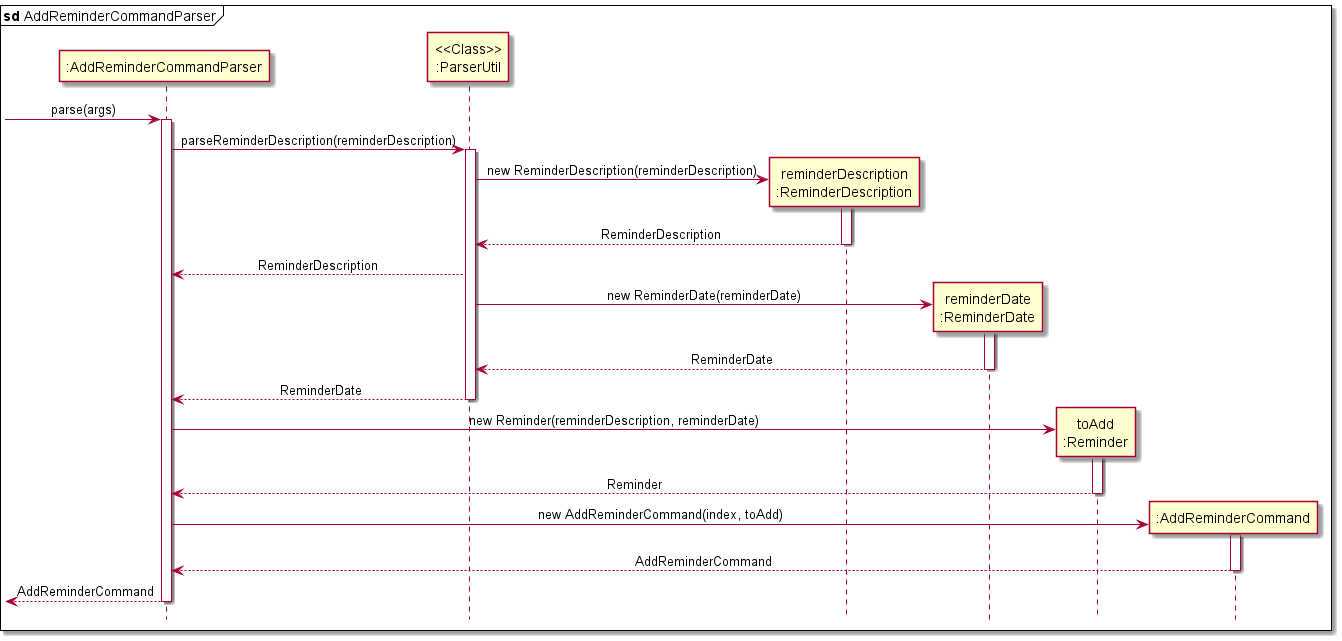

The diagram above was rendered by PlantUML. Its source (embedded in the PNG):
@startuml
'https://plantuml.com/sequence-diagram

mainframe **sd** AddReminderCommandParser
hide footbox

skinparam Sequence {
    MessageAlign center
    BoxFontSize 15
    BoxPadding 0
    BoxFontColor #FFFFFF
    FontName Arial
}

participant ":AddReminderCommandParser" as AddReminderCommandParser
participant "<<Class>>\n:ParserUtil" as ParserUtil
participant "reminderDescription\n:ReminderDescription" as ReminderDescription
participant "reminderDate\n:ReminderDate" as ReminderDate
participant "toAdd\n:Reminder" as Reminder
participant ":AddReminderCommand" as AddReminderCommand

-> AddReminderCommandParser : parse(args)

activate AddReminderCommandParser
AddReminderCommandParser -> ParserUtil : parseReminderDescription(reminderDescription)
activate ParserUtil

create ReminderDescription
ParserUtil -> ReminderDescription : new ReminderDescription(reminderDescription)
activate ReminderDescription

ReminderDescription --> ParserUtil : ReminderDescription
deactivate ReminderDescription

ParserUtil --> AddReminderCommandParser : ReminderDescription

create ReminderDate
ParserUtil -> ReminderDate : new ReminderDate(reminderDate)
activate ReminderDate

ReminderDate --> ParserUtil : ReminderDate
deactivate ReminderDate

ParserUtil --> AddReminderCommandParser : ReminderDate
deactivate ParserUtil

create Reminder
AddReminderCommandParser -> Reminder : new Reminder(reminderDescription, reminderDate)
activate Reminder

Reminder --> AddReminderCommandParser : Reminder
deactivate Reminder

create AddReminderCommand
AddReminderCommandParser -> AddReminderCommand : new AddReminderCommand(index, toAdd)
activate AddReminderCommand

AddReminderCommand --> AddReminderCommandParser : AddReminderCommand
deactivate AddReminderCommand

<-- AddReminderCommandParser : AddReminderCommand
deactivate AddReminderCommandParser

@enduml